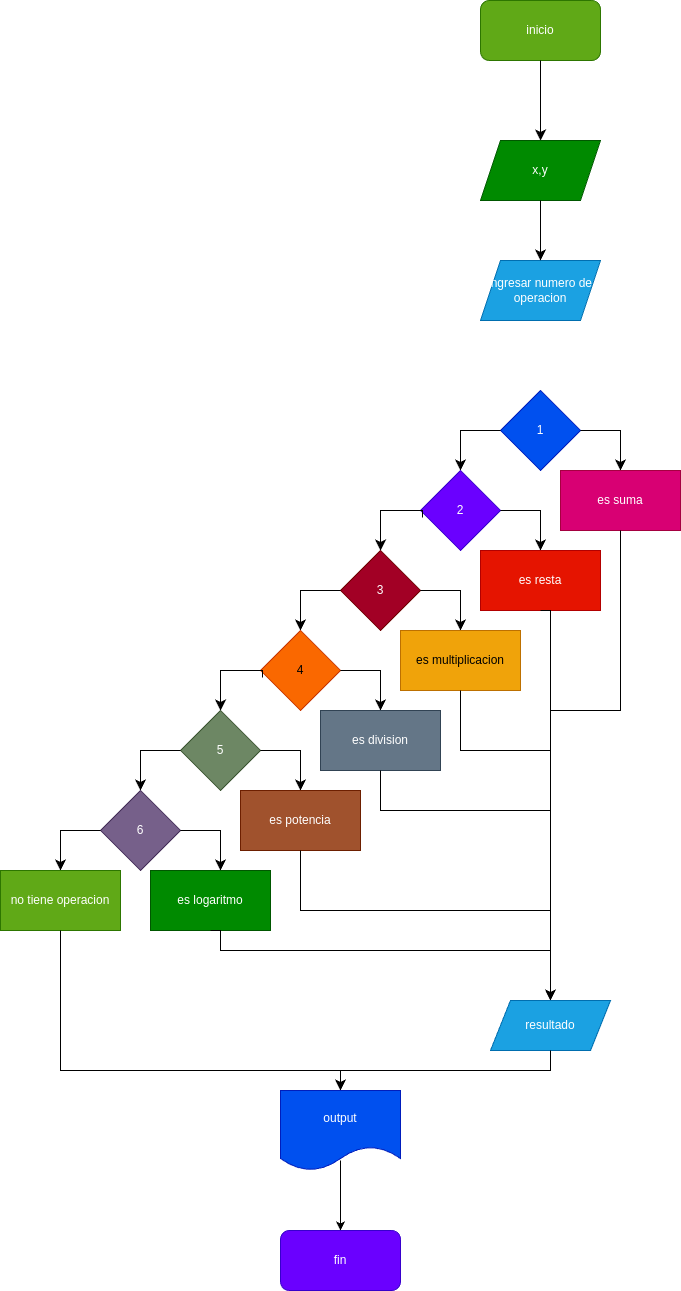

The diagram above was exported from draw.io. Its source (the exported page's mxGraphModel, read from the mxfile embedded in the PNG):
<mxGraphModel dx="1223" dy="430" grid="1" gridSize="10" guides="1" tooltips="1" connect="1" arrows="1" fold="1" page="1" pageScale="1" pageWidth="827" pageHeight="1169" math="0" shadow="0">
  <root>
    <mxCell id="0" />
    <mxCell id="1" parent="0" />
    <mxCell id="2" value="inicio" style="rounded=1;whiteSpace=wrap;html=1;fillColor=#60a917;fontColor=#ffffff;strokeColor=#2D7600;" vertex="1" parent="1">
      <mxGeometry x="140" y="50" width="120" height="60" as="geometry" />
    </mxCell>
    <mxCell id="3" value="" style="edgeStyle=segmentEdgeStyle;endArrow=classic;html=1;curved=0;rounded=0;endSize=8;startSize=8;sourcePerimeterSpacing=0;targetPerimeterSpacing=0;exitX=0.5;exitY=1;exitDx=0;exitDy=0;entryX=0.5;entryY=0;entryDx=0;entryDy=0;" edge="1" parent="1" source="2" target="4">
      <mxGeometry width="100" relative="1" as="geometry">
        <mxPoint x="170" y="120" as="sourcePoint" />
        <mxPoint x="200" y="190" as="targetPoint" />
        <Array as="points">
          <mxPoint x="200" y="190" />
        </Array>
      </mxGeometry>
    </mxCell>
    <mxCell id="4" value="x,y" style="shape=parallelogram;perimeter=parallelogramPerimeter;whiteSpace=wrap;html=1;fixedSize=1;fillColor=#008a00;fontColor=#ffffff;strokeColor=#005700;" vertex="1" parent="1">
      <mxGeometry x="140" y="190" width="120" height="60" as="geometry" />
    </mxCell>
    <mxCell id="5" value="ingresar numero de operacion" style="shape=parallelogram;perimeter=parallelogramPerimeter;whiteSpace=wrap;html=1;fixedSize=1;fillColor=#1ba1e2;fontColor=#ffffff;strokeColor=#006EAF;" vertex="1" parent="1">
      <mxGeometry x="140" y="310" width="120" height="60" as="geometry" />
    </mxCell>
    <mxCell id="6" value="" style="edgeStyle=segmentEdgeStyle;endArrow=classic;html=1;curved=0;rounded=0;endSize=8;startSize=8;sourcePerimeterSpacing=0;targetPerimeterSpacing=0;exitX=0.5;exitY=1;exitDx=0;exitDy=0;entryX=0.5;entryY=0;entryDx=0;entryDy=0;" edge="1" parent="1" source="4" target="5">
      <mxGeometry width="100" relative="1" as="geometry">
        <mxPoint x="280" y="220" as="sourcePoint" />
        <mxPoint x="380" y="260" as="targetPoint" />
        <Array as="points">
          <mxPoint x="200" y="270" />
          <mxPoint x="200" y="270" />
        </Array>
      </mxGeometry>
    </mxCell>
    <mxCell id="7" value="1" style="rhombus;whiteSpace=wrap;html=1;fillColor=#0050ef;fontColor=#ffffff;strokeColor=#001DBC;" vertex="1" parent="1">
      <mxGeometry x="160" y="440" width="80" height="80" as="geometry" />
    </mxCell>
    <mxCell id="8" value="" style="edgeStyle=segmentEdgeStyle;endArrow=classic;html=1;curved=0;rounded=0;endSize=8;startSize=8;sourcePerimeterSpacing=0;targetPerimeterSpacing=0;exitX=0;exitY=0.5;exitDx=0;exitDy=0;entryX=0.5;entryY=0;entryDx=0;entryDy=0;" edge="1" parent="1" source="7" target="9">
      <mxGeometry width="100" relative="1" as="geometry">
        <mxPoint x="160" y="620" as="sourcePoint" />
        <mxPoint x="120" y="520" as="targetPoint" />
        <Array as="points">
          <mxPoint x="120" y="480" />
        </Array>
      </mxGeometry>
    </mxCell>
    <mxCell id="9" value="2" style="rhombus;whiteSpace=wrap;html=1;fillColor=#6a00ff;fontColor=#ffffff;strokeColor=#3700CC;" vertex="1" parent="1">
      <mxGeometry x="80" y="520" width="80" height="80" as="geometry" />
    </mxCell>
    <mxCell id="10" value="3" style="rhombus;whiteSpace=wrap;html=1;fillColor=#a20025;fontColor=#ffffff;strokeColor=#6F0000;" vertex="1" parent="1">
      <mxGeometry y="600" width="80" height="80" as="geometry" />
    </mxCell>
    <mxCell id="11" value="" style="edgeStyle=segmentEdgeStyle;endArrow=classic;html=1;curved=0;rounded=0;endSize=8;startSize=8;sourcePerimeterSpacing=0;targetPerimeterSpacing=0;exitX=0;exitY=0.5;exitDx=0;exitDy=0;entryX=0.5;entryY=0;entryDx=0;entryDy=0;" edge="1" parent="1" source="10">
      <mxGeometry width="100" relative="1" as="geometry">
        <mxPoint y="780" as="sourcePoint" />
        <mxPoint x="-40" y="680" as="targetPoint" />
        <Array as="points">
          <mxPoint x="-40" y="640" />
        </Array>
      </mxGeometry>
    </mxCell>
    <mxCell id="12" value="" style="edgeStyle=segmentEdgeStyle;endArrow=classic;html=1;curved=0;rounded=0;endSize=8;startSize=8;sourcePerimeterSpacing=0;targetPerimeterSpacing=0;exitX=0.025;exitY=0.588;exitDx=0;exitDy=0;exitPerimeter=0;" edge="1" parent="1" source="9" target="10">
      <mxGeometry width="100" relative="1" as="geometry">
        <mxPoint x="80" y="560" as="sourcePoint" />
        <mxPoint x="40" y="600" as="targetPoint" />
        <Array as="points">
          <mxPoint x="82" y="560" />
          <mxPoint x="40" y="560" />
        </Array>
      </mxGeometry>
    </mxCell>
    <mxCell id="13" value="" style="edgeStyle=segmentEdgeStyle;endArrow=classic;html=1;curved=0;rounded=0;endSize=8;startSize=8;sourcePerimeterSpacing=0;targetPerimeterSpacing=0;exitX=0;exitY=0.5;exitDx=0;exitDy=0;entryX=0.5;entryY=0;entryDx=0;entryDy=0;" edge="1" parent="1" target="14">
      <mxGeometry width="100" relative="1" as="geometry">
        <mxPoint y="640" as="sourcePoint" />
        <mxPoint x="-40" y="680" as="targetPoint" />
        <Array as="points">
          <mxPoint x="-40" y="640" />
        </Array>
      </mxGeometry>
    </mxCell>
    <mxCell id="14" value="4" style="rhombus;whiteSpace=wrap;html=1;fillColor=#fa6800;fontColor=#000000;strokeColor=#C73500;" vertex="1" parent="1">
      <mxGeometry x="-80" y="680" width="80" height="80" as="geometry" />
    </mxCell>
    <mxCell id="15" value="5" style="rhombus;whiteSpace=wrap;html=1;fillColor=#6d8764;fontColor=#ffffff;strokeColor=#3A5431;" vertex="1" parent="1">
      <mxGeometry x="-160" y="760" width="80" height="80" as="geometry" />
    </mxCell>
    <mxCell id="16" value="" style="edgeStyle=segmentEdgeStyle;endArrow=classic;html=1;curved=0;rounded=0;endSize=8;startSize=8;sourcePerimeterSpacing=0;targetPerimeterSpacing=0;exitX=0;exitY=0.5;exitDx=0;exitDy=0;entryX=0.5;entryY=0;entryDx=0;entryDy=0;" edge="1" parent="1" source="15" target="18">
      <mxGeometry width="100" relative="1" as="geometry">
        <mxPoint x="-160" y="940" as="sourcePoint" />
        <mxPoint x="-200" y="840" as="targetPoint" />
        <Array as="points">
          <mxPoint x="-200" y="800" />
        </Array>
      </mxGeometry>
    </mxCell>
    <mxCell id="17" value="" style="edgeStyle=segmentEdgeStyle;endArrow=classic;html=1;curved=0;rounded=0;endSize=8;startSize=8;sourcePerimeterSpacing=0;targetPerimeterSpacing=0;exitX=0.025;exitY=0.588;exitDx=0;exitDy=0;exitPerimeter=0;" edge="1" parent="1" source="14" target="15">
      <mxGeometry width="100" relative="1" as="geometry">
        <mxPoint x="-80" y="720" as="sourcePoint" />
        <mxPoint x="-120" y="760" as="targetPoint" />
        <Array as="points">
          <mxPoint x="-78" y="720" />
          <mxPoint x="-120" y="720" />
        </Array>
      </mxGeometry>
    </mxCell>
    <mxCell id="18" value="6" style="rhombus;whiteSpace=wrap;html=1;fillColor=#76608a;fontColor=#ffffff;strokeColor=#432D57;" vertex="1" parent="1">
      <mxGeometry x="-240" y="840" width="80" height="80" as="geometry" />
    </mxCell>
    <mxCell id="19" value="" style="edgeStyle=segmentEdgeStyle;endArrow=classic;html=1;curved=0;rounded=0;endSize=8;startSize=8;sourcePerimeterSpacing=0;targetPerimeterSpacing=0;exitX=0;exitY=0.5;exitDx=0;exitDy=0;entryX=0.5;entryY=0;entryDx=0;entryDy=0;" edge="1" parent="1">
      <mxGeometry width="100" relative="1" as="geometry">
        <mxPoint x="-240" y="880" as="sourcePoint" />
        <mxPoint x="-280" y="920" as="targetPoint" />
        <Array as="points">
          <mxPoint x="-280" y="880" />
        </Array>
      </mxGeometry>
    </mxCell>
    <mxCell id="20" value="" style="edgeStyle=segmentEdgeStyle;endArrow=classic;html=1;curved=0;rounded=0;endSize=8;startSize=8;sourcePerimeterSpacing=0;targetPerimeterSpacing=0;exitX=1;exitY=0.5;exitDx=0;exitDy=0;entryX=0.5;entryY=0;entryDx=0;entryDy=0;" edge="1" parent="1" source="18">
      <mxGeometry width="100" relative="1" as="geometry">
        <mxPoint x="-80" y="880" as="sourcePoint" />
        <mxPoint x="-120" y="920" as="targetPoint" />
        <Array as="points">
          <mxPoint x="-120" y="880" />
        </Array>
      </mxGeometry>
    </mxCell>
    <mxCell id="21" value="" style="edgeStyle=segmentEdgeStyle;endArrow=classic;html=1;curved=0;rounded=0;endSize=8;startSize=8;sourcePerimeterSpacing=0;targetPerimeterSpacing=0;exitX=1;exitY=0.5;exitDx=0;exitDy=0;entryX=0.5;entryY=0;entryDx=0;entryDy=0;" edge="1" parent="1">
      <mxGeometry width="100" relative="1" as="geometry">
        <mxPoint x="-80" y="800" as="sourcePoint" />
        <mxPoint x="-40" y="840" as="targetPoint" />
        <Array as="points">
          <mxPoint x="-40" y="800" />
        </Array>
      </mxGeometry>
    </mxCell>
    <mxCell id="25" value="" style="edgeStyle=segmentEdgeStyle;endArrow=classic;html=1;curved=0;rounded=0;endSize=8;startSize=8;sourcePerimeterSpacing=0;targetPerimeterSpacing=0;exitX=1;exitY=0.5;exitDx=0;exitDy=0;entryX=0.5;entryY=0;entryDx=0;entryDy=0;" edge="1" parent="1">
      <mxGeometry width="100" relative="1" as="geometry">
        <mxPoint y="720" as="sourcePoint" />
        <mxPoint x="40" y="760" as="targetPoint" />
        <Array as="points">
          <mxPoint x="40" y="720" />
        </Array>
      </mxGeometry>
    </mxCell>
    <mxCell id="26" value="" style="edgeStyle=segmentEdgeStyle;endArrow=classic;html=1;curved=0;rounded=0;endSize=8;startSize=8;sourcePerimeterSpacing=0;targetPerimeterSpacing=0;exitX=1;exitY=0.5;exitDx=0;exitDy=0;entryX=0.5;entryY=0;entryDx=0;entryDy=0;" edge="1" parent="1">
      <mxGeometry width="100" relative="1" as="geometry">
        <mxPoint x="80" y="640" as="sourcePoint" />
        <mxPoint x="120" y="680" as="targetPoint" />
        <Array as="points">
          <mxPoint x="120" y="640" />
        </Array>
      </mxGeometry>
    </mxCell>
    <mxCell id="27" value="" style="edgeStyle=segmentEdgeStyle;endArrow=classic;html=1;curved=0;rounded=0;endSize=8;startSize=8;sourcePerimeterSpacing=0;targetPerimeterSpacing=0;exitX=1;exitY=0.5;exitDx=0;exitDy=0;entryX=0.5;entryY=0;entryDx=0;entryDy=0;" edge="1" parent="1">
      <mxGeometry width="100" relative="1" as="geometry">
        <mxPoint x="160" y="560" as="sourcePoint" />
        <mxPoint x="200" y="600" as="targetPoint" />
        <Array as="points">
          <mxPoint x="200" y="560" />
        </Array>
      </mxGeometry>
    </mxCell>
    <mxCell id="29" value="" style="edgeStyle=segmentEdgeStyle;endArrow=classic;html=1;curved=0;rounded=0;endSize=8;startSize=8;sourcePerimeterSpacing=0;targetPerimeterSpacing=0;exitX=1;exitY=0.5;exitDx=0;exitDy=0;entryX=0.5;entryY=0;entryDx=0;entryDy=0;" edge="1" parent="1">
      <mxGeometry width="100" relative="1" as="geometry">
        <mxPoint x="240" y="480" as="sourcePoint" />
        <mxPoint x="280" y="520" as="targetPoint" />
        <Array as="points">
          <mxPoint x="280" y="480" />
        </Array>
      </mxGeometry>
    </mxCell>
    <mxCell id="30" value="es suma" style="whiteSpace=wrap;html=1;fillColor=#d80073;fontColor=#ffffff;strokeColor=#A50040;" vertex="1" parent="1">
      <mxGeometry x="220" y="520" width="120" height="60" as="geometry" />
    </mxCell>
    <mxCell id="31" value="es resta" style="whiteSpace=wrap;html=1;fillColor=#e51400;fontColor=#ffffff;strokeColor=#B20000;" vertex="1" parent="1">
      <mxGeometry x="140" y="600" width="120" height="60" as="geometry" />
    </mxCell>
    <mxCell id="32" value="es multiplicacion" style="whiteSpace=wrap;html=1;fillColor=#f0a30a;fontColor=#000000;strokeColor=#BD7000;" vertex="1" parent="1">
      <mxGeometry x="60" y="680" width="120" height="60" as="geometry" />
    </mxCell>
    <mxCell id="33" value="es division" style="whiteSpace=wrap;html=1;fillColor=#647687;fontColor=#ffffff;strokeColor=#314354;" vertex="1" parent="1">
      <mxGeometry x="-20" y="760" width="120" height="60" as="geometry" />
    </mxCell>
    <mxCell id="34" value="es potencia" style="whiteSpace=wrap;html=1;fillColor=#a0522d;fontColor=#ffffff;strokeColor=#6D1F00;" vertex="1" parent="1">
      <mxGeometry x="-100" y="840" width="120" height="60" as="geometry" />
    </mxCell>
    <mxCell id="35" value="es logaritmo" style="whiteSpace=wrap;html=1;fillColor=#008a00;fontColor=#ffffff;strokeColor=#005700;" vertex="1" parent="1">
      <mxGeometry x="-190" y="920" width="120" height="60" as="geometry" />
    </mxCell>
    <mxCell id="37" value="no tiene operacion" style="whiteSpace=wrap;html=1;fillColor=#60a917;strokeColor=#2D7600;fontColor=#ffffff;" vertex="1" parent="1">
      <mxGeometry x="-340" y="920" width="120" height="60" as="geometry" />
    </mxCell>
    <mxCell id="45" value="" style="edgeStyle=segmentEdgeStyle;endArrow=classic;html=1;curved=0;rounded=0;endSize=8;startSize=8;sourcePerimeterSpacing=0;targetPerimeterSpacing=0;exitX=0.5;exitY=1;exitDx=0;exitDy=0;entryX=0.5;entryY=0;entryDx=0;entryDy=0;" edge="1" parent="1" source="31" target="52">
      <mxGeometry width="100" relative="1" as="geometry">
        <mxPoint x="230" y="680" as="sourcePoint" />
        <mxPoint x="210" y="1040" as="targetPoint" />
        <Array as="points">
          <mxPoint x="210" y="660" />
        </Array>
      </mxGeometry>
    </mxCell>
    <mxCell id="46" value="" style="edgeStyle=segmentEdgeStyle;endArrow=classic;html=1;curved=0;rounded=0;endSize=8;startSize=8;sourcePerimeterSpacing=0;targetPerimeterSpacing=0;exitX=0.5;exitY=1;exitDx=0;exitDy=0;entryX=0.5;entryY=0;entryDx=0;entryDy=0;" edge="1" parent="1" source="30" target="52">
      <mxGeometry width="100" relative="1" as="geometry">
        <mxPoint x="210" y="670" as="sourcePoint" />
        <mxPoint x="210" y="1040" as="targetPoint" />
        <Array as="points">
          <mxPoint x="280" y="760" />
          <mxPoint x="210" y="760" />
        </Array>
      </mxGeometry>
    </mxCell>
    <mxCell id="48" value="" style="edgeStyle=segmentEdgeStyle;endArrow=classic;html=1;curved=0;rounded=0;endSize=8;startSize=8;sourcePerimeterSpacing=0;targetPerimeterSpacing=0;exitX=0.5;exitY=1;exitDx=0;exitDy=0;entryX=0.5;entryY=0;entryDx=0;entryDy=0;" edge="1" parent="1" source="32" target="52">
      <mxGeometry width="100" relative="1" as="geometry">
        <mxPoint x="210" y="670" as="sourcePoint" />
        <mxPoint x="210" y="1040" as="targetPoint" />
        <Array as="points">
          <mxPoint x="120" y="800" />
          <mxPoint x="210" y="800" />
        </Array>
      </mxGeometry>
    </mxCell>
    <mxCell id="49" value="" style="edgeStyle=segmentEdgeStyle;endArrow=classic;html=1;curved=0;rounded=0;endSize=8;startSize=8;sourcePerimeterSpacing=0;targetPerimeterSpacing=0;entryX=0.5;entryY=0;entryDx=0;entryDy=0;exitX=0.5;exitY=1;exitDx=0;exitDy=0;" edge="1" parent="1" source="33" target="52">
      <mxGeometry width="100" relative="1" as="geometry">
        <mxPoint x="40" y="820" as="sourcePoint" />
        <mxPoint x="210" y="1040" as="targetPoint" />
        <Array as="points">
          <mxPoint x="40" y="860" />
          <mxPoint x="210" y="860" />
        </Array>
      </mxGeometry>
    </mxCell>
    <mxCell id="50" value="" style="edgeStyle=segmentEdgeStyle;endArrow=classic;html=1;curved=0;rounded=0;endSize=8;startSize=8;sourcePerimeterSpacing=0;targetPerimeterSpacing=0;exitX=0.5;exitY=1;exitDx=0;exitDy=0;entryX=0.5;entryY=0;entryDx=0;entryDy=0;" edge="1" parent="1" source="34" target="52">
      <mxGeometry width="100" relative="1" as="geometry">
        <mxPoint x="10" y="950" as="sourcePoint" />
        <mxPoint x="210" y="1040" as="targetPoint" />
        <Array as="points">
          <mxPoint x="-40" y="960" />
          <mxPoint x="210" y="960" />
        </Array>
      </mxGeometry>
    </mxCell>
    <mxCell id="51" value="" style="edgeStyle=segmentEdgeStyle;endArrow=classic;html=1;curved=0;rounded=0;endSize=8;startSize=8;sourcePerimeterSpacing=0;targetPerimeterSpacing=0;exitX=0.5;exitY=1;exitDx=0;exitDy=0;entryX=0.5;entryY=0;entryDx=0;entryDy=0;" edge="1" parent="1" source="35" target="52">
      <mxGeometry width="100" relative="1" as="geometry">
        <mxPoint x="80" y="1160" as="sourcePoint" />
        <mxPoint x="210" y="1040" as="targetPoint" />
        <Array as="points">
          <mxPoint x="-120" y="1000" />
          <mxPoint x="210" y="1000" />
        </Array>
      </mxGeometry>
    </mxCell>
    <mxCell id="52" value="resultado" style="shape=parallelogram;perimeter=parallelogramPerimeter;whiteSpace=wrap;html=1;fixedSize=1;fillColor=#1ba1e2;fontColor=#ffffff;strokeColor=#006EAF;" vertex="1" parent="1">
      <mxGeometry x="150" y="1050" width="120" height="50" as="geometry" />
    </mxCell>
    <mxCell id="55" value="" style="edgeStyle=segmentEdgeStyle;endArrow=classic;html=1;curved=0;rounded=0;endSize=8;startSize=8;sourcePerimeterSpacing=0;targetPerimeterSpacing=0;exitX=0.5;exitY=1;exitDx=0;exitDy=0;entryX=0.5;entryY=0;entryDx=0;entryDy=0;" edge="1" parent="1" source="37" target="57">
      <mxGeometry width="100" relative="1" as="geometry">
        <mxPoint x="-340" y="1090" as="sourcePoint" />
        <mxPoint y="1120" as="targetPoint" />
        <Array as="points">
          <mxPoint x="-280" y="1120" />
          <mxPoint y="1120" />
        </Array>
      </mxGeometry>
    </mxCell>
    <mxCell id="56" value="" style="edgeStyle=segmentEdgeStyle;endArrow=classic;html=1;curved=0;rounded=0;endSize=8;startSize=8;sourcePerimeterSpacing=0;targetPerimeterSpacing=0;exitX=0.5;exitY=1;exitDx=0;exitDy=0;entryX=0.5;entryY=0;entryDx=0;entryDy=0;" edge="1" parent="1" source="52" target="57">
      <mxGeometry width="100" relative="1" as="geometry">
        <mxPoint x="120" y="1120" as="sourcePoint" />
        <mxPoint x="30" y="1120" as="targetPoint" />
        <Array as="points">
          <mxPoint x="210" y="1120" />
          <mxPoint y="1120" />
        </Array>
      </mxGeometry>
    </mxCell>
    <mxCell id="57" value="output" style="shape=document;whiteSpace=wrap;html=1;boundedLbl=1;fillColor=#0050ef;fontColor=#ffffff;strokeColor=#001DBC;" vertex="1" parent="1">
      <mxGeometry x="-60" y="1140" width="120" height="80" as="geometry" />
    </mxCell>
    <mxCell id="58" value="" style="edgeStyle=none;orthogonalLoop=1;jettySize=auto;html=1;exitX=0.5;exitY=0.875;exitDx=0;exitDy=0;exitPerimeter=0;entryX=0.5;entryY=0;entryDx=0;entryDy=0;" edge="1" parent="1" source="57" target="60">
      <mxGeometry width="100" relative="1" as="geometry">
        <mxPoint x="-60" y="1340" as="sourcePoint" />
        <mxPoint y="1280" as="targetPoint" />
        <Array as="points" />
      </mxGeometry>
    </mxCell>
    <mxCell id="60" value="fin" style="rounded=1;whiteSpace=wrap;html=1;fillColor=#6a00ff;fontColor=#ffffff;strokeColor=#3700CC;" vertex="1" parent="1">
      <mxGeometry x="-60" y="1280" width="120" height="60" as="geometry" />
    </mxCell>
  </root>
</mxGraphModel>